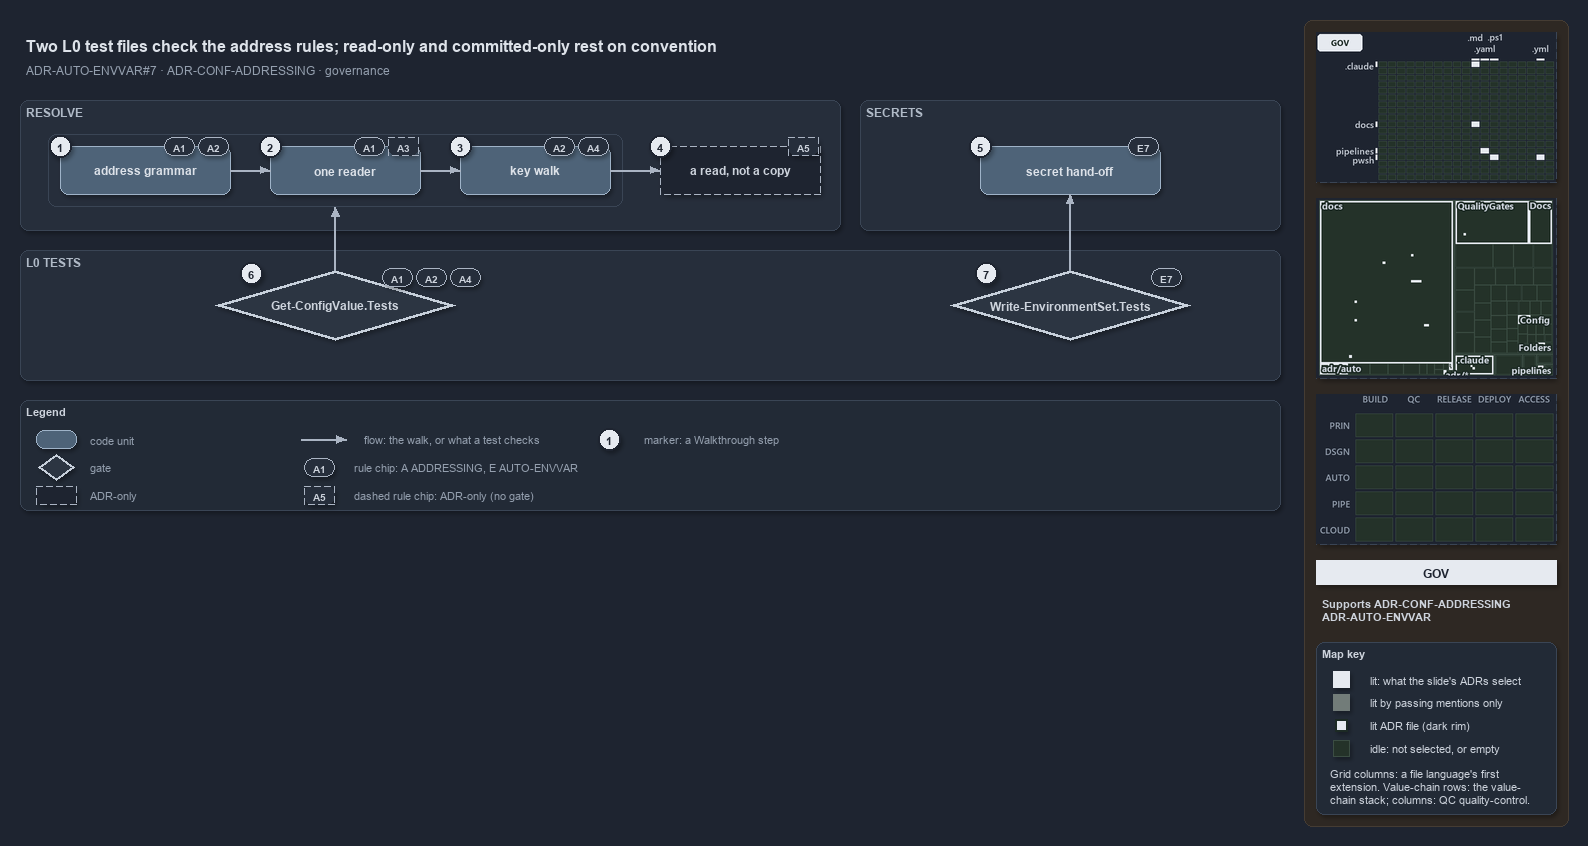

The diagram above was exported from draw.io. Its source (the exported page's mxGraphModel, read from the mxfile embedded in the PNG):
<mxGraphModel dx="1024" dy="768" grid="0" gridSize="10" guides="1" tooltips="1" connect="1" arrows="1" fold="1" page="1" pageScale="1" pageWidth="1572" pageHeight="660" background="#1E2430" math="0" shadow="1">
  <root>
    <mxCell id="0" />
    <mxCell id="1" parent="0" />
    <mxCell id="sidebar-bg" value="" style="rounded=1;arcSize=2;html=1;fillColor=#2E2823;strokeColor=#453C33;shadow=0;" vertex="1" parent="1">
      <mxGeometry x="1304" y="4" width="264" height="806" as="geometry" />
    </mxCell>
    <mxCell id="title" value="Two L0 test files check the address rules; read-only and committed-only rest on convention" style="text;html=1;align=left;verticalAlign=middle;fontSize=16;fontStyle=1;fontColor=#DDE2E9;" vertex="1" parent="1">
      <mxGeometry x="20" y="14" width="1260" height="30" as="geometry" />
    </mxCell>
    <mxCell id="subtitle" value="ADR-AUTO-ENVVAR#7 &amp;#183; ADR-CONF-ADDRESSING &amp;#183; governance" style="text;html=1;align=left;verticalAlign=middle;fontSize=12;fontColor=#949FAE;" vertex="1" parent="1">
      <mxGeometry x="20" y="44" width="1240" height="20" as="geometry" />
    </mxCell>
    <mxCell id="minimap-grid" value="" style="shape=image;imageAspect=0;rounded=1;arcSize=4;whiteSpace=wrap;html=1;fillColor=#262E3B;strokeColor=#3A4555;dashed=1;fontColor=#949FAE;fontSize=11;image=data:image/png,(base64 omitted: 10912 chars);" vertex="1" parent="1">
      <mxGeometry x="1316" y="16" width="240" height="150" as="geometry" />
    </mxCell>
    <mxCell id="minimap-tree" value="" style="shape=image;imageAspect=0;rounded=1;arcSize=4;whiteSpace=wrap;html=1;fillColor=#262E3B;strokeColor=#3A4555;dashed=1;fontColor=#949FAE;fontSize=11;image=data:image/png,(base64 omitted: 20980 chars);" vertex="1" parent="1">
      <mxGeometry x="1316" y="182" width="240" height="180" as="geometry" />
    </mxCell>
    <mxCell id="minimap-chain" value="" style="shape=image;imageAspect=0;rounded=1;arcSize=4;whiteSpace=wrap;html=1;fillColor=#262E3B;strokeColor=#3A4555;dashed=1;fontColor=#949FAE;fontSize=11;image=data:image/png,(base64 omitted: 11912 chars);" vertex="1" parent="1">
      <mxGeometry x="1316" y="378" width="240" height="150" as="geometry" />
    </mxCell>
    <mxCell id="lens-badge" value="GOV" style="rounded=0;whiteSpace=wrap;html=1;align=center;verticalAlign=middle;fontSize=12;fontStyle=1;fontColor=#1E2430;fillColor=#E6EAF0;strokeColor=none;" vertex="1" parent="1">
      <mxGeometry x="1316" y="544" width="240" height="24" as="geometry" />
    </mxCell>
    <mxCell id="supports" value="&lt;b&gt;Supports&lt;/b&gt; ADR-CONF-ADDRESSING&lt;br&gt;ADR-AUTO-ENVVAR" style="text;html=1;whiteSpace=wrap;align=left;verticalAlign=top;fontSize=11;fontColor=#CDD3DC;" vertex="1" parent="1">
      <mxGeometry x="1316" y="576" width="240" height="38" as="geometry" />
    </mxCell>
    <mxCell id="mapkey" value="&lt;b&gt;Map key&lt;/b&gt;" style="rounded=1;arcSize=6;whiteSpace=wrap;html=1;align=left;verticalAlign=top;fontSize=11;fontColor=#CDD3DC;fillColor=#222A36;strokeColor=#3A4555;spacingLeft=8;spacingTop=2;" vertex="1" parent="1">
      <mxGeometry x="1316" y="626" width="240" height="172" as="geometry" />
    </mxCell>
    <mxCell id="mapkey-lit" value="" style="rounded=0;html=1;fillColor=#E6EAF0;strokeColor=#E6EAF0;" vertex="1" parent="1">
      <mxGeometry x="1333.0" y="655.0" width="16" height="16" as="geometry" />
    </mxCell>
    <mxCell id="mapkey-lit-text" value="lit: what the slide's ADRs select" style="text;html=1;align=left;verticalAlign=middle;fontSize=11;fontColor=#CDD3DC;" vertex="1" parent="1">
      <mxGeometry x="1364" y="653" width="184" height="20" as="geometry" />
    </mxCell>
    <mxCell id="mapkey-touched" value="" style="rounded=0;html=1;fillColor=#727C79;strokeColor=#727C79;" vertex="1" parent="1">
      <mxGeometry x="1333.0" y="678.0" width="16" height="16" as="geometry" />
    </mxCell>
    <mxCell id="mapkey-touched-text" value="lit by passing mentions only" style="text;html=1;align=left;verticalAlign=middle;fontSize=11;fontColor=#CDD3DC;" vertex="1" parent="1">
      <mxGeometry x="1364" y="676" width="184" height="20" as="geometry" />
    </mxCell>
    <mxCell id="mapkey-adr" value="" style="rounded=0;html=1;fillColor=#E6EAF0;strokeColor=#1C2A24;strokeWidth=2;" vertex="1" parent="1">
      <mxGeometry x="1335.0" y="703.0" width="12" height="12" as="geometry" />
    </mxCell>
    <mxCell id="mapkey-adr-text" value="lit ADR file (dark rim)" style="text;html=1;align=left;verticalAlign=middle;fontSize=11;fontColor=#CDD3DC;" vertex="1" parent="1">
      <mxGeometry x="1364" y="699" width="184" height="20" as="geometry" />
    </mxCell>
    <mxCell id="mapkey-idle" value="" style="rounded=0;html=1;fillColor=#243229;strokeColor=#3B4D43;" vertex="1" parent="1">
      <mxGeometry x="1333.0" y="724.0" width="16" height="16" as="geometry" />
    </mxCell>
    <mxCell id="mapkey-idle-text" value="idle: not selected, or empty" style="text;html=1;align=left;verticalAlign=middle;fontSize=11;fontColor=#CDD3DC;" vertex="1" parent="1">
      <mxGeometry x="1364" y="722" width="184" height="20" as="geometry" />
    </mxCell>
    <mxCell id="mapkey-codes" value="Grid columns: a file language's first&lt;br&gt;extension. Value-chain rows: the value-&lt;br&gt;chain stack; columns: QC quality-control." style="text;html=1;align=left;verticalAlign=top;whiteSpace=wrap;fontSize=11;fontColor=#CDD3DC;" vertex="1" parent="1">
      <mxGeometry x="1324" y="746" width="224" height="46" as="geometry" />
    </mxCell>
    <mxCell id="band-resolve" value="RESOLVE" style="rounded=1;html=1;arcSize=3;fillColor=#262E3B;strokeColor=#3A4555;verticalAlign=top;align=left;spacingLeft=8;fontStyle=1;fontSize=12;fontColor=#B0BAC7;" vertex="1" parent="1">
      <mxGeometry x="20" y="84" width="820" height="130" as="geometry" />
    </mxCell>
    <mxCell id="frame-walk" value="" style="rounded=1;html=1;arcSize=6;fillColor=none;strokeColor=#3A4555;strokeWidth=1;" vertex="1" parent="1">
      <mxGeometry x="48" y="118" width="574" height="72" as="geometry" />
    </mxCell>
    <mxCell id="s-grammar" value="&lt;b&gt;address grammar&lt;/b&gt;" style="rounded=1;whiteSpace=wrap;html=1;arcSize=20;fillColor=#4E6378;strokeColor=#9FB3C8;fontColor=#DDE2E9;fontSize=12;" vertex="1" parent="1">
      <mxGeometry x="60" y="130" width="170" height="48" as="geometry" />
    </mxCell>
    <mxCell id="s-reader" value="&lt;b&gt;one reader&lt;/b&gt;" style="rounded=1;whiteSpace=wrap;html=1;arcSize=20;fillColor=#4E6378;strokeColor=#9FB3C8;fontColor=#DDE2E9;fontSize=12;" vertex="1" parent="1">
      <mxGeometry x="270" y="130" width="150" height="48" as="geometry" />
    </mxCell>
    <mxCell id="s-walk" value="&lt;b&gt;key walk&lt;/b&gt;" style="rounded=1;whiteSpace=wrap;html=1;arcSize=20;fillColor=#4E6378;strokeColor=#9FB3C8;fontColor=#DDE2E9;fontSize=12;" vertex="1" parent="1">
      <mxGeometry x="460" y="130" width="150" height="48" as="geometry" />
    </mxCell>
    <mxCell id="s-read" value="&lt;b&gt;a read, not a copy&lt;/b&gt;" style="rounded=1;whiteSpace=wrap;html=1;arcSize=20;fillColor=#1E2430;strokeColor=#AAB4C3;dashed=1;fontColor=#CDD3DC;fontSize=12;" vertex="1" parent="1">
      <mxGeometry x="660" y="130" width="160" height="48" as="geometry" />
    </mxCell>
    <mxCell id="edge-grammar-reader" value="" style="edgeStyle=orthogonalEdgeStyle;rounded=1;html=1;fontSize=10;fontColor=#CDD3DC;endArrow=block;strokeColor=#AAB4C3;shadow=0;" edge="1" parent="1" source="s-grammar" target="s-reader">
      <mxGeometry relative="1" as="geometry" />
    </mxCell>
    <mxCell id="edge-reader-walk" value="" style="edgeStyle=orthogonalEdgeStyle;rounded=1;html=1;fontSize=10;fontColor=#CDD3DC;endArrow=block;strokeColor=#AAB4C3;shadow=0;" edge="1" parent="1" source="s-reader" target="s-walk">
      <mxGeometry relative="1" as="geometry" />
    </mxCell>
    <mxCell id="edge-walk-read" value="" style="edgeStyle=orthogonalEdgeStyle;rounded=1;html=1;fontSize=10;fontColor=#CDD3DC;endArrow=block;strokeColor=#AAB4C3;shadow=0;" edge="1" parent="1" source="s-walk" target="s-read">
      <mxGeometry relative="1" as="geometry" />
    </mxCell>
    <mxCell id="band-secret" value="SECRETS" style="rounded=1;html=1;arcSize=3;fillColor=#262E3B;strokeColor=#3A4555;verticalAlign=top;align=left;spacingLeft=8;fontStyle=1;fontSize=12;fontColor=#B0BAC7;" vertex="1" parent="1">
      <mxGeometry x="860" y="84" width="420" height="130" as="geometry" />
    </mxCell>
    <mxCell id="s-secret" value="&lt;b&gt;secret hand-off&lt;/b&gt;" style="rounded=1;whiteSpace=wrap;html=1;arcSize=20;fillColor=#4E6378;strokeColor=#9FB3C8;fontColor=#DDE2E9;fontSize=12;" vertex="1" parent="1">
      <mxGeometry x="980" y="130" width="180" height="48" as="geometry" />
    </mxCell>
    <mxCell id="band-tests" value="L0 TESTS" style="rounded=1;html=1;arcSize=3;fillColor=#262E3B;strokeColor=#3A4555;verticalAlign=top;align=left;spacingLeft=8;fontStyle=1;fontSize=12;fontColor=#B0BAC7;" vertex="1" parent="1">
      <mxGeometry x="20" y="234" width="1260" height="130" as="geometry" />
    </mxCell>
    <mxCell id="g-gcv" value="&lt;b&gt;Get-ConfigValue.Tests&lt;/b&gt;" style="rhombus;whiteSpace=wrap;html=1;fillColor=#2C3542;strokeColor=#C7D0DB;strokeWidth=3;fontColor=#CDD3DC;fontSize=12;" vertex="1" parent="1">
      <mxGeometry x="215" y="254" width="240" height="70" as="geometry" />
    </mxCell>
    <mxCell id="g-wes" value="&lt;b&gt;Write-EnvironmentSet.Tests&lt;/b&gt;" style="rhombus;whiteSpace=wrap;html=1;fillColor=#2C3542;strokeColor=#C7D0DB;strokeWidth=3;fontColor=#CDD3DC;fontSize=12;" vertex="1" parent="1">
      <mxGeometry x="950" y="254" width="240" height="70" as="geometry" />
    </mxCell>
    <mxCell id="port-frame-bottom" value="" style="text;html=1;strokeColor=none;fillColor=none;" vertex="1" parent="1">
      <mxGeometry x="335" y="190" width="1" height="1" as="geometry" />
    </mxCell>
    <mxCell id="edge-gcv-frame" value="" style="edgeStyle=orthogonalEdgeStyle;rounded=1;html=1;fontSize=10;fontColor=#CDD3DC;endArrow=block;strokeColor=#AAB4C3;shadow=0;" edge="1" parent="1" source="g-gcv" target="port-frame-bottom">
      <mxGeometry relative="1" as="geometry" />
    </mxCell>
    <mxCell id="edge-wes-secret" value="" style="edgeStyle=orthogonalEdgeStyle;rounded=1;html=1;fontSize=10;fontColor=#CDD3DC;endArrow=block;strokeColor=#AAB4C3;shadow=0;" edge="1" parent="1" source="g-wes" target="s-secret">
      <mxGeometry relative="1" as="geometry" />
    </mxCell>
    <mxCell id="chip-grammar-a1" value="A1" style="rounded=1;arcSize=50;whiteSpace=wrap;html=1;fillColor=#262E3B;strokeColor=#AAB4C3;fontColor=#CDD3DC;fontStyle=1;fontSize=10.5;" vertex="1" parent="1">
      <mxGeometry x="164" y="121" width="30" height="18" as="geometry" />
    </mxCell>
    <mxCell id="chip-grammar-a2" value="A2" style="rounded=1;arcSize=50;whiteSpace=wrap;html=1;fillColor=#262E3B;strokeColor=#AAB4C3;fontColor=#CDD3DC;fontStyle=1;fontSize=10.5;" vertex="1" parent="1">
      <mxGeometry x="198" y="121" width="30" height="18" as="geometry" />
    </mxCell>
    <mxCell id="chip-reader-a1" value="A1" style="rounded=1;arcSize=50;whiteSpace=wrap;html=1;fillColor=#262E3B;strokeColor=#AAB4C3;fontColor=#CDD3DC;fontStyle=1;fontSize=10.5;" vertex="1" parent="1">
      <mxGeometry x="354" y="121" width="30" height="18" as="geometry" />
    </mxCell>
    <mxCell id="chip-reader-a3" value="A3" style="rounded=1;arcSize=50;whiteSpace=wrap;html=1;fillColor=#262E3B;strokeColor=#AAB4C3;fontColor=#CDD3DC;fontStyle=1;fontSize=10.5;dashed=1;" vertex="1" parent="1">
      <mxGeometry x="388" y="121" width="30" height="18" as="geometry" />
    </mxCell>
    <mxCell id="chip-walk-a2" value="A2" style="rounded=1;arcSize=50;whiteSpace=wrap;html=1;fillColor=#262E3B;strokeColor=#AAB4C3;fontColor=#CDD3DC;fontStyle=1;fontSize=10.5;" vertex="1" parent="1">
      <mxGeometry x="544" y="121" width="30" height="18" as="geometry" />
    </mxCell>
    <mxCell id="chip-walk-a4" value="A4" style="rounded=1;arcSize=50;whiteSpace=wrap;html=1;fillColor=#262E3B;strokeColor=#AAB4C3;fontColor=#CDD3DC;fontStyle=1;fontSize=10.5;" vertex="1" parent="1">
      <mxGeometry x="578" y="121" width="30" height="18" as="geometry" />
    </mxCell>
    <mxCell id="chip-read-a5" value="A5" style="rounded=1;arcSize=50;whiteSpace=wrap;html=1;fillColor=#262E3B;strokeColor=#AAB4C3;fontColor=#CDD3DC;fontStyle=1;fontSize=10.5;dashed=1;" vertex="1" parent="1">
      <mxGeometry x="788" y="121" width="30" height="18" as="geometry" />
    </mxCell>
    <mxCell id="chip-secret-e7" value="E7" style="rounded=1;arcSize=50;whiteSpace=wrap;html=1;fillColor=#262E3B;strokeColor=#AAB4C3;fontColor=#CDD3DC;fontStyle=1;fontSize=10.5;" vertex="1" parent="1">
      <mxGeometry x="1128" y="121" width="30" height="18" as="geometry" />
    </mxCell>
    <mxCell id="chip-gcv-a1" value="A1" style="rounded=1;arcSize=50;whiteSpace=wrap;html=1;fillColor=#262E3B;strokeColor=#AAB4C3;fontColor=#CDD3DC;fontStyle=1;fontSize=10.5;" vertex="1" parent="1">
      <mxGeometry x="382" y="252" width="30" height="18" as="geometry" />
    </mxCell>
    <mxCell id="chip-gcv-a2" value="A2" style="rounded=1;arcSize=50;whiteSpace=wrap;html=1;fillColor=#262E3B;strokeColor=#AAB4C3;fontColor=#CDD3DC;fontStyle=1;fontSize=10.5;" vertex="1" parent="1">
      <mxGeometry x="416" y="252" width="30" height="18" as="geometry" />
    </mxCell>
    <mxCell id="chip-gcv-a4" value="A4" style="rounded=1;arcSize=50;whiteSpace=wrap;html=1;fillColor=#262E3B;strokeColor=#AAB4C3;fontColor=#CDD3DC;fontStyle=1;fontSize=10.5;" vertex="1" parent="1">
      <mxGeometry x="450" y="252" width="30" height="18" as="geometry" />
    </mxCell>
    <mxCell id="chip-wes-e7" value="E7" style="rounded=1;arcSize=50;whiteSpace=wrap;html=1;fillColor=#262E3B;strokeColor=#AAB4C3;fontColor=#CDD3DC;fontStyle=1;fontSize=10.5;" vertex="1" parent="1">
      <mxGeometry x="1151" y="252" width="30" height="18" as="geometry" />
    </mxCell>
    <mxCell id="legend" value="&lt;b&gt;Legend&lt;/b&gt;" style="rounded=1;whiteSpace=wrap;html=1;arcSize=6;fillColor=#222A36;strokeColor=#3A4555;align=left;verticalAlign=top;spacing=8;fontSize=11;fontColor=#CDD3DC;" vertex="1" parent="1">
      <mxGeometry x="20" y="384" width="1260" height="110" as="geometry" />
    </mxCell>
    <mxCell id="lg-0" value="" style="rounded=1;html=1;arcSize=20;fillColor=#4E6378;strokeColor=#9FB3C8;" vertex="1" parent="1">
      <mxGeometry x="36" y="414" width="40" height="18" as="geometry" />
    </mxCell>
    <mxCell id="lg-0-t" value="code unit" style="text;html=1;align=left;verticalAlign=middle;fontSize=11;fontColor=#949FAE;" vertex="1" parent="1">
      <mxGeometry x="84" y="413" width="240" height="20" as="geometry" />
    </mxCell>
    <mxCell id="lg-1" value="" style="rhombus;html=1;fillColor=#2C3542;strokeColor=#C7D0DB;strokeWidth=2;fontColor=#CDD3DC;" vertex="1" parent="1">
      <mxGeometry x="38" y="438" width="36" height="26" as="geometry" />
    </mxCell>
    <mxCell id="lg-1-t" value="gate" style="text;html=1;align=left;verticalAlign=middle;fontSize=11;fontColor=#949FAE;" vertex="1" parent="1">
      <mxGeometry x="84" y="441" width="240" height="20" as="geometry" />
    </mxCell>
    <mxCell id="lg-2" value="" style="rounded=1;html=1;arcSize=20;fillColor=#1E2430;strokeColor=#AAB4C3;dashed=1;" vertex="1" parent="1">
      <mxGeometry x="36" y="470" width="40" height="18" as="geometry" />
    </mxCell>
    <mxCell id="lg-2-t" value="ADR-only" style="text;html=1;align=left;verticalAlign=middle;fontSize=11;fontColor=#949FAE;" vertex="1" parent="1">
      <mxGeometry x="84" y="469" width="240" height="20" as="geometry" />
    </mxCell>
    <mxCell id="lg-3-a" value="" style="text;html=1;strokeColor=none;fillColor=none;" vertex="1" parent="1">
      <mxGeometry x="300" y="423" width="1" height="1" as="geometry" />
    </mxCell>
    <mxCell id="lg-3-b" value="" style="text;html=1;strokeColor=none;fillColor=none;" vertex="1" parent="1">
      <mxGeometry x="346" y="423" width="1" height="1" as="geometry" />
    </mxCell>
    <mxCell id="lg-3" value="" style="edgeStyle=orthogonalEdgeStyle;rounded=1;html=1;fontSize=10;fontColor=#CDD3DC;endArrow=block;strokeColor=#AAB4C3;shadow=0;" edge="1" parent="1" source="lg-3-a" target="lg-3-b">
      <mxGeometry relative="1" as="geometry" />
    </mxCell>
    <mxCell id="lg-3-t" value="flow: the walk, or what a test checks" style="text;html=1;align=left;verticalAlign=middle;fontSize=11;fontColor=#949FAE;" vertex="1" parent="1">
      <mxGeometry x="358" y="413" width="240" height="20" as="geometry" />
    </mxCell>
    <mxCell id="lg-4" value="A1" style="rounded=1;arcSize=50;whiteSpace=wrap;html=1;fillColor=#262E3B;strokeColor=#AAB4C3;fontColor=#CDD3DC;fontStyle=1;fontSize=10.5;" vertex="1" parent="1">
      <mxGeometry x="304" y="442" width="30" height="18" as="geometry" />
    </mxCell>
    <mxCell id="lg-4-t" value="rule chip: A ADDRESSING, E AUTO-ENVVAR" style="text;html=1;align=left;verticalAlign=middle;fontSize=11;fontColor=#949FAE;" vertex="1" parent="1">
      <mxGeometry x="348" y="441" width="240" height="20" as="geometry" />
    </mxCell>
    <mxCell id="lg-5" value="A5" style="rounded=1;arcSize=50;whiteSpace=wrap;html=1;fillColor=#262E3B;strokeColor=#AAB4C3;fontColor=#CDD3DC;fontStyle=1;fontSize=10.5;dashed=1;" vertex="1" parent="1">
      <mxGeometry x="304" y="470" width="30" height="18" as="geometry" />
    </mxCell>
    <mxCell id="lg-5-t" value="dashed rule chip: ADR-only (no gate)" style="text;html=1;align=left;verticalAlign=middle;fontSize=11;fontColor=#949FAE;" vertex="1" parent="1">
      <mxGeometry x="348" y="469" width="240" height="20" as="geometry" />
    </mxCell>
    <mxCell id="lg-6" value="1" style="ellipse;html=1;fillColor=#E6EAF0;strokeColor=#1E2430;strokeWidth=2;fontColor=#1E2430;fontStyle=1;fontSize=11;" vertex="1" parent="1">
      <mxGeometry x="598" y="412" width="22" height="22" as="geometry" />
    </mxCell>
    <mxCell id="lg-6-t" value="marker: a Walkthrough step" style="text;html=1;align=left;verticalAlign=middle;fontSize=11;fontColor=#949FAE;" vertex="1" parent="1">
      <mxGeometry x="638" y="413" width="240" height="20" as="geometry" />
    </mxCell>
    <mxCell id="mark-1" value="1" style="ellipse;html=1;fillColor=#E6EAF0;strokeColor=#1E2430;strokeWidth=2;fontColor=#1E2430;fontStyle=1;fontSize=11;" vertex="1" parent="1">
      <mxGeometry x="49" y="119" width="22" height="22" as="geometry" />
    </mxCell>
    <mxCell id="mark-2" value="2" style="ellipse;html=1;fillColor=#E6EAF0;strokeColor=#1E2430;strokeWidth=2;fontColor=#1E2430;fontStyle=1;fontSize=11;" vertex="1" parent="1">
      <mxGeometry x="259" y="119" width="22" height="22" as="geometry" />
    </mxCell>
    <mxCell id="mark-3" value="3" style="ellipse;html=1;fillColor=#E6EAF0;strokeColor=#1E2430;strokeWidth=2;fontColor=#1E2430;fontStyle=1;fontSize=11;" vertex="1" parent="1">
      <mxGeometry x="449" y="119" width="22" height="22" as="geometry" />
    </mxCell>
    <mxCell id="mark-4" value="4" style="ellipse;html=1;fillColor=#E6EAF0;strokeColor=#1E2430;strokeWidth=2;fontColor=#1E2430;fontStyle=1;fontSize=11;" vertex="1" parent="1">
      <mxGeometry x="649" y="119" width="22" height="22" as="geometry" />
    </mxCell>
    <mxCell id="mark-5" value="5" style="ellipse;html=1;fillColor=#E6EAF0;strokeColor=#1E2430;strokeWidth=2;fontColor=#1E2430;fontStyle=1;fontSize=11;" vertex="1" parent="1">
      <mxGeometry x="969" y="119" width="22" height="22" as="geometry" />
    </mxCell>
    <mxCell id="mark-6" value="6" style="ellipse;html=1;fillColor=#E6EAF0;strokeColor=#1E2430;strokeWidth=2;fontColor=#1E2430;fontStyle=1;fontSize=11;" vertex="1" parent="1">
      <mxGeometry x="240" y="246" width="22" height="22" as="geometry" />
    </mxCell>
    <mxCell id="mark-7" value="7" style="ellipse;html=1;fillColor=#E6EAF0;strokeColor=#1E2430;strokeWidth=2;fontColor=#1E2430;fontStyle=1;fontSize=11;" vertex="1" parent="1">
      <mxGeometry x="975" y="246" width="22" height="22" as="geometry" />
    </mxCell>
  </root>
</mxGraphModel>